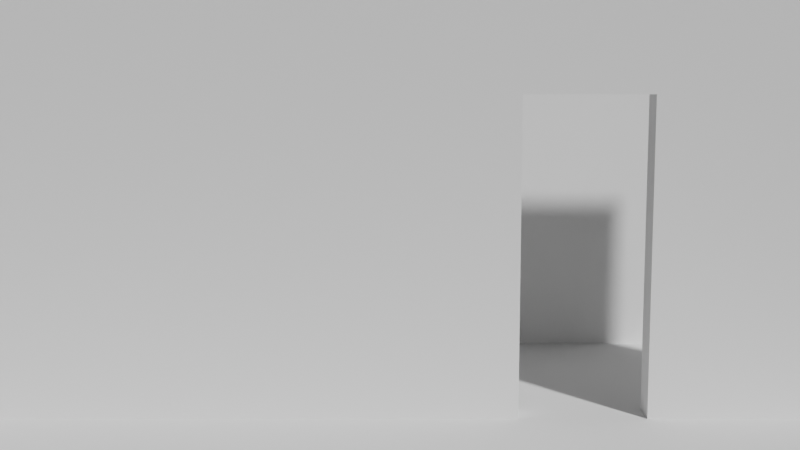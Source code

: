 # Source: Model.blend  (saved by Blender 3.4.6; exported with 4.5.12 LTS)
import bpy
from mathutils import Matrix  # noqa: F401  (used for matrix-valued properties, if any)

bpy.ops.wm.read_factory_settings(use_empty=True)
scene = bpy.context.scene
scene.name = 'Scene'

# ---- collections
col_collection = bpy.data.collections.new('Collection'); scene.collection.children.link(col_collection)

# ---- world
world_world = bpy.data.worlds.new('World'); scene.world = world_world
world_world.use_nodes = True; world_world.node_tree.nodes.clear()
_N = world_world.node_tree.nodes; _L = world_world.node_tree.links
n0 = _N.new('ShaderNodeOutputWorld'); n0.name = 'World Output'; n0.location = (300, 300)
n1 = _N.new('ShaderNodeBackground'); n1.name = 'Background'; n1.location = (10, 300)
n1.inputs[0].default_value = (0.05088, 0.05088, 0.05088, 1.0)
_L.new(n1.outputs[0], n0.inputs[0])
n0.is_active_output = True
world_world.color = (0.05088, 0.05088, 0.05088)
world_world.use_sun_shadow = False
world_world.sun_shadow_jitter_overblur = 0.0

# ---- cameras
cam_camera = bpy.data.cameras.new('Camera')
cam_camera.clip_end = 100.0
cam_camera.ortho_scale = 7.314

# ---- meshes
me_cube_001 = bpy.data.meshes.new('Cube.001')
me_cube_001.from_pydata([], [], [])
me_cube_001.materials.append(None)
me_cube_001.update()
me_torus_001 = bpy.data.meshes.new('Torus.001')
me_torus_001.from_pydata([], [], [])
me_torus_001.update()
me_cube_010 = bpy.data.meshes.new('Cube.010')
me_cube_010.from_pydata([], [], [])
me_cube_010.materials.append(None)
me_cube_010.update()
me_cube_009 = bpy.data.meshes.new('Cube.009')
me_cube_009.from_pydata([], [], [])
me_cube_009.materials.append(None)
me_cube_009.update()
me_cube_012 = bpy.data.meshes.new('Cube.012')
me_cube_012.from_pydata([], [], [])
me_cube_012.materials.append(None)
me_cube_012.update()
me_cube_011 = bpy.data.meshes.new('Cube.011')
me_cube_011.from_pydata([], [], [])
me_cube_011.materials.append(None)
me_cube_011.update()
me_cube = bpy.data.meshes.new('Cube')
me_cube.from_pydata([(-8.0, -2.0, -0.2), (-8.0, -2.0, 0.0), (-8.0, 2.0, -0.2), (-8.0, 2.0, 0.0), (2.0, -2.0, -0.2), (2.0, -2.0, 0.0), (2.0, 2.0, -0.2), (2.0, 2.0, 0.0), (-8.0, -0.1, -0.2), (-8.0, -0.1, 0.0), (2.0, -0.1, -0.2), (2.0, -0.1, 0.0), (-8.0, 0.1, 0.0), (2.0, 0.1, -0.2), (-8.0, 0.1, -0.2), (2.0, 0.1, 0.0), (-0.4, 2.0, -0.2), (-0.4, 2.0, 0.0), (-0.4, -2.0, -0.2), (-0.4, -2.0, 0.0), (-0.4, -0.1, 0.0), (-0.4, -0.1, -0.2), (-0.4, 0.1, -0.2), (-0.4, 0.1, 0.0), (0.4, 2.0, 0.0), (0.4, -2.0, -0.2), (0.4, -0.1, 0.0), (0.4, 0.1, 0.0), (0.4, 2.0, -0.2), (0.4, -2.0, 0.0), (0.4, -0.1, -0.2), (0.4, 0.1, -0.2), (2.0, 0.1, 2.0), (2.0, -0.1, 2.0), (0.4, -0.1, 2.0), (-8.0, -0.1, 2.0), (-8.0, 0.1, 2.0), (0.4, 0.1, 2.0), (-0.4, -0.1, 2.0), (-0.4, 0.1, 2.0), (2.0, 0.1, 3.0), (2.0, -0.1, 3.0), (0.4, -0.1, 3.0), (-8.0, -0.1, 3.0), (-8.0, 0.1, 3.0), (0.4, 0.1, 3.0), (-0.4, -0.1, 3.0), (-0.4, 0.1, 3.0), (-8.0, 1.9, 0.0), (2.0, 1.9, -0.2), (-8.0, 1.9, -0.2), (2.0, 1.9, 0.0), (-0.4, 1.9, 0.0), (-0.4, 1.9, -0.2), (0.4, 1.9, 0.0), (0.4, 1.9, -0.2), (-8.0, 1.9, 3.0), (-8.0, 2.0, 3.0), (0.4, 2.0, 3.0), (2.0, 2.0, 3.0), (-0.4, 2.0, 3.0), (2.0, 1.9, 3.0), (-0.4, 1.9, 3.0), (0.4, 1.9, 3.0)], [], [(50, 48, 3, 2), (28, 24, 7, 6), (10, 11, 5, 4), (18, 19, 1, 0), (30, 10, 4, 25), (20, 9, 1, 19), (11, 15, 32, 33), (31, 13, 10, 30), (13, 15, 11, 10), (0, 1, 9, 8), (49, 51, 15, 13), (55, 49, 13, 31), (52, 48, 12, 23), (8, 9, 12, 14), (54, 52, 23, 27), (50, 53, 22, 14), (14, 22, 21, 8), (27, 23, 20, 26), (26, 20, 19, 29), (8, 21, 18, 0), (25, 29, 19, 18), (2, 3, 17, 16), (4, 5, 29, 25), (11, 26, 29, 5), (20, 23, 39, 38), (51, 54, 27, 15), (53, 55, 31, 22), (22, 31, 30, 21), (21, 30, 25, 18), (16, 17, 24, 28), (34, 33, 41, 42), (32, 37, 45, 40), (15, 27, 37, 32), (23, 12, 36, 39), (12, 9, 35, 36), (26, 11, 33, 34), (27, 26, 34, 37), (9, 20, 38, 35), (47, 44, 43, 46), (40, 45, 42, 41), (38, 39, 37, 34), (35, 38, 46, 43), (36, 35, 43, 44), (33, 32, 40, 41), (37, 34, 42, 45), (39, 36, 44, 47), (39, 47, 45, 37), (47, 46, 42, 45), (46, 38, 34, 42), (16, 28, 55, 53), (7, 24, 58, 59), (2, 16, 53, 50), (17, 3, 57, 60), (48, 52, 62, 56), (28, 6, 49, 55), (6, 7, 51, 49), (14, 12, 48, 50), (59, 58, 63, 61), (58, 60, 62, 63), (60, 57, 56, 62), (52, 54, 63, 62), (54, 51, 61, 63), (3, 48, 56, 57), (51, 7, 59, 61), (24, 17, 60, 58)])
_uv = me_cube.uv_layers.new(name='UVMap')
_uv.uv.foreach_set('vector', [0.375, 0.2438, 0.625, 0.2438, 0.625, 0.25, 0.375, 0.25, 0.375, 0.4375, 0.625, 0.4375, 0.625, 0.5, 0.375, 0.5, 0.375, 0.625, 0.625, 0.625, 0.625, 0.75, 0.375, 0.75, 0.375, 0.875, 0.625, 0.875, 0.625, 1.0, 0.375, 1.0, 0.3125, 0.625, 0.375, 0.625, 0.375, 0.75, 0.3125, 0.75, 0.75, 0.625, 0.875, 0.625, 0.875, 0.75, 0.75, 0.75, 0.625, 0.625, 0.625, 0.5625, 0.625, 0.5625, 0.625, 0.625, 0.3125, 0.5625, 0.375, 0.5625, 0.375, 0.625, 0.3125, 0.625, 0.375, 0.5625, 0.625, 0.5625, 0.625, 0.625, 0.375, 0.625, 0.375, 0.0, 0.625, 0.0, 0.625, 0.125, 0.375, 0.125, 0.375, 0.5063, 0.625, 0.5063, 0.625, 0.5625, 0.375, 0.5625, 0.3125, 0.5063, 0.375, 0.5063, 0.375, 0.5625, 0.3125, 0.5625, 0.75, 0.5063, 0.875, 0.5063, 0.875, 0.5625, 0.75, 0.5625, 0.375, 0.125, 0.625, 0.125, 0.625, 0.1875, 0.375, 0.1875, 0.6875, 0.5063, 0.75, 0.5063, 0.75, 0.5625, 0.6875, 0.5625, 0.125, 0.5063, 0.25, 0.5063, 0.25, 0.5625, 0.125, 0.5625, 0.125, 0.5625, 0.25, 0.5625, 0.25, 0.625, 0.125, 0.625, 0.6875, 0.5625, 0.75, 0.5625, 0.75, 0.625, 0.6875, 0.625, 0.6875, 0.625, 0.75, 0.625, 0.75, 0.75, 0.6875, 0.75, 0.125, 0.625, 0.25, 0.625, 0.25, 0.75, 0.125, 0.75, 0.375, 0.8125, 0.625, 0.8125, 0.625, 0.875, 0.375, 0.875, 0.375, 0.25, 0.625, 0.25, 0.625, 0.375, 0.375, 0.375, 0.375, 0.75, 0.625, 0.75, 0.625, 0.8125, 0.375, 0.8125, 0.625, 0.625, 0.6875, 0.625, 0.6875, 0.75, 0.625, 0.75, 0.75, 0.625, 0.75, 0.5625, 0.75, 0.5625, 0.75, 0.625, 0.625, 0.5063, 0.6875, 0.5063, 0.6875, 0.5625, 0.625, 0.5625, 0.25, 0.5063, 0.3125, 0.5063, 0.3125, 0.5625, 0.25, 0.5625, 0.25, 0.5625, 0.3125, 0.5625, 0.3125, 0.625, 0.25, 0.625, 0.25, 0.625, 0.3125, 0.625, 0.3125, 0.75, 0.25, 0.75, 0.375, 0.375, 0.625, 0.375, 0.625, 0.4375, 0.375, 0.4375, 0.6875, 0.625, 0.625, 0.625, 0.625, 0.625, 0.6875, 0.625, 0.625, 0.5625, 0.6875, 0.5625, 0.6875, 0.5625, 0.625, 0.5625, 0.625, 0.5625, 0.6875, 0.5625, 0.6875, 0.5625, 0.625, 0.5625, 0.75, 0.5625, 0.875, 0.5625, 0.875, 0.5625, 0.75, 0.5625, 0.625, 0.1875, 0.625, 0.125, 0.625, 0.125, 0.625, 0.1875, 0.6875, 0.625, 0.625, 0.625, 0.625, 0.625, 0.6875, 0.625, 0.6875, 0.5625, 0.6875, 0.625, 0.6875, 0.625, 0.6875, 0.5625, 0.875, 0.625, 0.75, 0.625, 0.75, 0.625, 0.875, 0.625, 0.75, 0.5625, 0.875, 0.5625, 0.875, 0.625, 0.75, 0.625, 0.625, 0.5625, 0.6875, 0.5625, 0.6875, 0.625, 0.625, 0.625, 0.75, 0.625, 0.75, 0.5625, 0.75, 0.5625, 0.75, 0.625, 0.875, 0.625, 0.75, 0.625, 0.75, 0.625, 0.875, 0.625, 0.625, 0.1875, 0.625, 0.125, 0.625, 0.125, 0.625, 0.1875, 0.625, 0.625, 0.625, 0.5625, 0.625, 0.5625, 0.625, 0.625, 0.6875, 0.5625, 0.6875, 0.625, 0.6875, 0.625, 0.6875, 0.5625, 0.75, 0.5625, 0.875, 0.5625, 0.875, 0.5625, 0.75, 0.5625, 0.75, 0.5625, 0.75, 0.5625, 0.75, 0.5625, 0.75, 0.5625, 0.75, 0.5625, 0.75, 0.625, 0.75, 0.625, 0.75, 0.5625, 0.75, 0.625, 0.75, 0.625, 0.75, 0.625, 0.75, 0.625, 0.25, 0.5, 0.3125, 0.5, 0.3125, 0.5063, 0.25, 0.5063, 0.625, 0.5, 0.625, 0.4375, 0.625, 0.4375, 0.625, 0.5, 0.125, 0.5, 0.25, 0.5, 0.25, 0.5063, 0.125, 0.5063, 0.625, 0.375, 0.625, 0.25, 0.625, 0.25, 0.625, 0.375, 0.875, 0.5063, 0.75, 0.5063, 0.75, 0.5063, 0.875, 0.5063, 0.3125, 0.5, 0.375, 0.5, 0.375, 0.5063, 0.3125, 0.5063, 0.375, 0.5, 0.625, 0.5, 0.625, 0.5063, 0.375, 0.5063, 0.375, 0.1875, 0.625, 0.1875, 0.625, 0.2438, 0.375, 0.2438, 0.625, 0.5, 0.6875, 0.5, 0.6875, 0.5063, 0.625, 0.5063, 0.6875, 0.5, 0.75, 0.5, 0.75, 0.5063, 0.6875, 0.5063, 0.75, 0.5, 0.875, 0.5, 0.875, 0.5063, 0.75, 0.5063, 0.75, 0.5063, 0.6875, 0.5063, 0.6875, 0.5063, 0.75, 0.5063, 0.6875, 0.5063, 0.625, 0.5063, 0.625, 0.5063, 0.6875, 0.5063, 0.625, 0.25, 0.625, 0.2438, 0.625, 0.2438, 0.625, 0.25, 0.625, 0.5063, 0.625, 0.5, 0.625, 0.5, 0.625, 0.5063, 0.625, 0.4375, 0.625, 0.375, 0.625, 0.375, 0.625, 0.4375])
me_cube.update()

# ---- objects
ob_camera = bpy.data.objects.new('Camera', cam_camera)
ob_door = bpy.data.objects.new('Door', me_cube_001)
ob_key_04 = bpy.data.objects.new('Key_04', me_torus_001)
ob_knob_left = bpy.data.objects.new('Knob.Left', me_cube_010)
ob_knob_right = bpy.data.objects.new('Knob.Right', me_cube_009)
ob_lock_left = bpy.data.objects.new('Lock.Left', me_cube_012)
ob_lock_right = bpy.data.objects.new('Lock.Right', me_cube_011)
ob_cube = bpy.data.objects.new('Cube', me_cube)

# ---- transforms, parenting, visibility, modifiers, constraints
ob_camera.location = (-1.134, -6.778, 2.085)
ob_camera.rotation_euler = (1.441, -2.867e-17, 1.859e-18)
ob_camera.lock_rotations_4d = False
ob_camera.empty_display_type = 'ARROWS'
ob_camera.color = (0.0, 0.0, 0.0, 0.0)
ob_camera.display_type = 'WIRE'
ob_camera.lineart.crease_threshold = 0.0
ob_door.location = (-0.4, 0.0, 1.0)
ob_door.rotation_euler = (0.0, -0.0, 2.248)
ob_door.lock_rotations_4d = False
ob_door.empty_display_type = 'ARROWS'
ob_door.lineart.crease_threshold = 0.0
ob_key_04.parent = ob_door
ob_key_04.matrix_parent_inverse = Matrix(((-4.371e-08, 1.0, 0.0, -0.334), (-1.0, -4.371e-08, -0.0, -0.4413), (0.0, 0.0, 1.0, -1.0), (-0.0, 0.0, -0.0, 1.0)))
ob_key_04.location = (0.3097, 0.2227, 0.8207)
ob_key_04.rotation_euler = (0.0, -0.0, -3.142)
ob_knob_left.parent = ob_door
ob_knob_left.matrix_parent_inverse = Matrix(((1.0, -0.0, 0.0, -1.95), (-0.0, 1.0, -0.0, -2.4), (0.0, -0.0, 1.0, -1.0), (-0.0, 0.0, -0.0, 1.0)))
ob_knob_left.location = (1.95, 2.4, 1.0)
ob_knob_left.lock_rotations_4d = False
ob_knob_left.empty_display_type = 'ARROWS'
ob_knob_left.lineart.crease_threshold = 0.0
ob_knob_right.parent = ob_door
ob_knob_right.matrix_parent_inverse = Matrix(((1.0, -0.0, 0.0, -1.95), (-0.0, 1.0, -0.0, -2.4), (0.0, -0.0, 1.0, -1.0), (-0.0, 0.0, -0.0, 1.0)))
ob_knob_right.location = (1.95, 2.4, 1.0)
ob_knob_right.lock_rotations_4d = False
ob_knob_right.empty_display_type = 'ARROWS'
ob_knob_right.lineart.crease_threshold = 0.0
ob_lock_left.parent = ob_door
ob_lock_left.matrix_parent_inverse = Matrix(((1.0, -0.0, 0.0, -1.95), (-0.0, 1.0, -0.0, -2.4), (0.0, -0.0, 1.0, -1.0), (-0.0, 0.0, -0.0, 1.0)))
ob_lock_left.location = (1.95, 2.4, 1.0)
ob_lock_left.lock_rotations_4d = False
ob_lock_left.empty_display_type = 'ARROWS'
ob_lock_left.lineart.crease_threshold = 0.0
ob_lock_right.parent = ob_door
ob_lock_right.matrix_parent_inverse = Matrix(((1.0, -0.0, 0.0, -1.95), (-0.0, 1.0, -0.0, -2.4), (0.0, -0.0, 1.0, -1.0), (-0.0, 0.0, -0.0, 1.0)))
ob_lock_right.location = (1.95, 2.4, 1.0)
ob_lock_right.lock_rotations_4d = False
ob_lock_right.empty_display_type = 'ARROWS'
ob_lock_right.lineart.crease_threshold = 0.0
ob_cube.location = (0.0, 0.0, 0.0)

# ---- collection membership
col_collection.objects.link(ob_camera)
col_collection.objects.link(ob_door)
col_collection.objects.link(ob_key_04)
col_collection.objects.link(ob_knob_left)
col_collection.objects.link(ob_knob_right)
col_collection.objects.link(ob_lock_left)
col_collection.objects.link(ob_lock_right)
col_collection.objects.link(ob_cube)

# ---- scene / render settings (as saved in the file)
scene.camera = ob_camera
scene.frame_start = 1; scene.frame_end = 250; scene.frame_set(1)
scene.render.engine = 'BLENDER_EEVEE_NEXT'
scene.cycles.sampling_pattern = 'TABULATED_SOBOL'
scene.cycles.use_light_tree = False
scene.view_settings.view_transform = 'Filmic'
bpy.context.view_layer.update()

# ---- added for rendering (the .blend has no usable light): sun
light_auto_sun = bpy.data.lights.new('AutoSun', 'SUN')
light_auto_sun.energy = 3.0
light_auto_sun.angle = 0.0523599
ob_auto_sun = bpy.data.objects.new('AutoSun', light_auto_sun)
scene.collection.objects.link(ob_auto_sun)
ob_auto_sun.rotation_euler = (0.872665, 0.174533, 0.523599)
bpy.context.view_layer.update()
